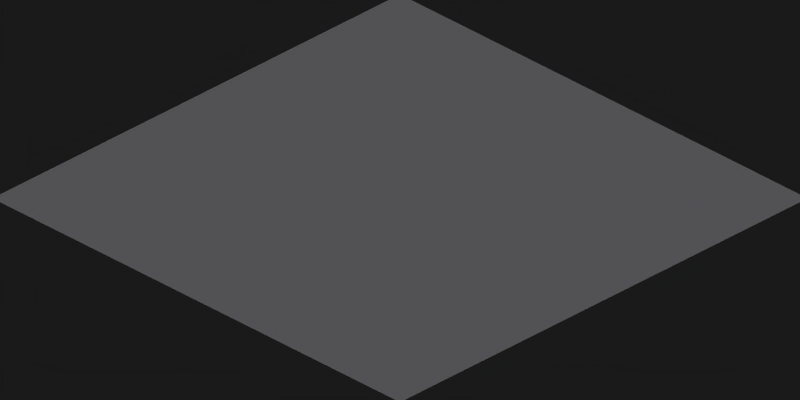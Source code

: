 # Source: grassland_floor.blend  (saved by Blender 2.49.2; exported with 4.5.12 LTS)
import bpy
from mathutils import Matrix  # noqa: F401  (used for matrix-valued properties, if any)

bpy.ops.wm.read_factory_settings(use_empty=True)
scene = bpy.context.scene
scene.name = 'Scene'

# ---- collections
col_collection_1 = bpy.data.collections.new('Collection 1'); scene.collection.children.link(col_collection_1)

# ---- materials (node trees are filled in below, after node groups)
mat_grass = bpy.data.materials.new('Grass')
mat_grass.alpha_threshold = 0.0
mat_grass.preview_render_type = 'FLAT'
mat_grass.diffuse_color = (1.0, 1.0, 1.0, 1.0)
mat_grass.roughness = 0.5
mat_grass.specular_intensity = 0.0
mat_grass.line_color = (0.0, 0.0, 0.0, 1.0)

# ---- material node trees

# ---- world
world_world = bpy.data.worlds.new('World'); scene.world = world_world
world_world.color = (0.1, 0.1, 0.1)
world_world.use_sun_shadow = False
world_world.sun_shadow_jitter_overblur = 0.0
world_world.cycles.sampling_method = 'MANUAL'
world_world.cycles.sample_map_resolution = 256

# ---- cameras
cam_camera_001 = bpy.data.cameras.new('Camera.001')
cam_camera_001.type = 'ORTHO'
cam_camera_001.passepartout_alpha = 0.2
cam_camera_001.clip_end = 100.0
cam_camera_001.lens = 35.0
cam_camera_001.ortho_scale = 2.08
cam_camera_001.show_passepartout = False
cam_camera_001.show_safe_areas = True
cam_camera_001.dof.focus_distance = 0.0
cam_camera_001.dof.aperture_fstop = 128.0

# ---- lights
light_lamp = bpy.data.lights.new('Lamp', 'SUN')
light_lamp.color = (0.8394, 0.8405, 0.8737)
light_lamp.transmission_factor = 0.0
light_lamp.angle = 2.498
light_lamp.energy = 1.0
light_lamp.shadow_buffer_clip_start = 0.5
light_lamp.shadow_soft_size = 3.0
light_lamp.shadow_cascade_max_distance = 1000.0
light_lamp.cycles.use_multiple_importance_sampling = False
light_lamp_002 = bpy.data.lights.new('Lamp.002', 'SUN')
light_lamp_002.color = (0.2944, 0.07568, 0.6762)
light_lamp_002.transmission_factor = 0.0
light_lamp_002.use_shadow = False
light_lamp_002.angle = 1.571
light_lamp_002.energy = 0.15
light_lamp_002.shadow_buffer_clip_start = 0.5
light_lamp_002.shadow_soft_size = 1.0
light_lamp_002.shadow_cascade_max_distance = 1000.0
light_lamp_002.cycles.use_multiple_importance_sampling = False

# ---- meshes
me_plane = bpy.data.meshes.new('Plane')
me_plane.from_pydata([], [], [])
me_plane.use_remesh_preserve_volume = False
me_plane.use_remesh_preserve_attributes = False
me_plane.use_mirror_vertex_groups = False
me_plane.update()
me_plane_023 = bpy.data.meshes.new('Plane.023')
me_plane_023.from_pydata([(6.001, -6.001, 0.0), (7.501, -6.001, 0.0), (6.001, -7.501, 0.0), (7.501, -7.501, 0.0), (3.0, -6.001, 0.0), (4.501, -6.001, 0.0), (3.0, -7.501, 0.0), (4.501, -7.501, 0.0), (-0.00073, -6.001, 0.0), (1.5, -6.001, 0.0), (-0.0007305, -7.501, 0.0), (1.5, -7.501, 0.0), (-1.501, -6.001, 0.0), (-3.001, -6.001, 0.0), (-1.501, -7.501, 0.0), (-3.001, -7.501, 0.0), (6.001, -4.501, 0.0), (6.001, -3.0, 0.0), (7.501, -4.501, 0.0), (7.501, -3.0, 0.0), (3.0, -4.501, 0.0), (4.501, -4.501, 0.0), (3.0, -3.0, 0.0), (4.501, -3.0, 0.0), (-0.00073, -4.501, 0.0), (1.5, -4.501, 0.0), (-0.0007299, -3.0, 0.0), (1.5, -3.0, 0.0), (-1.501, -4.501, 0.0), (-1.501, -3.0, 0.0), (-3.001, -3.0, 0.0), (-3.001, -4.501, 0.0), (6.001, -1.5, 0.0), (6.001, 0.0007297, 0.0), (7.501, -1.5, 0.0), (7.501, 0.0007293, 0.0), (3.0, -1.5, 0.0), (4.501, -1.5, 0.0), (3.0, 0.00073, 0.0), (4.501, 0.0007297, 0.0), (-0.0007299, -1.5, 0.0), (1.5, -1.5, 0.0), (-0.0007296, 0.0007303, 0.0), (1.5, 0.00073, 0.0), (-1.501, -1.5, 0.0), (-1.501, 0.0007303, 0.0), (-3.001, 0.0007306, 0.0), (-3.001, -1.5, 0.0), (6.001, 1.501, 0.0), (6.001, 3.001, 0.0), (7.501, 1.501, 0.0), (7.501, 3.001, 0.0), (3.0, 1.501, 0.0), (4.501, 1.501, 0.0), (3.0, 3.001, 0.0), (4.501, 3.001, 0.0), (-0.0007296, 1.501, 0.0), (1.5, 1.501, 0.0), (-0.0007292, 3.001, 0.0), (1.5, 3.001, 0.0), (-1.501, 1.501, 0.0), (-3.001, 1.501, 0.0), (-1.501, 3.001, 0.0), (-3.001, 3.001, 0.0)], [], [(1, 0, 2, 3), (5, 4, 6, 7), (9, 8, 10, 11), (12, 13, 15, 14), (16, 18, 19, 17), (20, 21, 23, 22), (24, 25, 27, 26), (31, 28, 29, 30), (32, 34, 35, 33), (36, 37, 39, 38), (40, 41, 43, 42), (47, 44, 45, 46), (48, 50, 51, 49), (52, 53, 55, 54), (56, 57, 59, 58), (61, 60, 62, 63)])
_uv = me_plane_023.uv_layers.new(name='UVTex')
_uv.uv.foreach_set('vector', [7.943e-08, 0.75, 0.25, 0.75, 0.25, 1.0, 0.0, 1.0, 0.25, 0.75, 0.5, 0.75, 0.5, 1.0, 0.25, 1.0, 0.5, 0.75, 0.75, 0.75, 0.75, 1.0, 0.5, 1.0, 0.75, 0.75, 1.0, 0.75, 1.0, 1.0, 0.75, 1.0, 0.25, 0.75, 7.943e-08, 0.75, 7.943e-08, 0.5, 0.25, 0.5, 0.5, 0.75, 0.25, 0.75, 0.25, 0.5, 0.5, 0.5, 0.75, 0.75, 0.5, 0.75, 0.5, 0.5, 0.75, 0.5, 1.0, 0.75, 0.75, 0.75, 0.75, 0.5, 1.0, 0.5, 0.25, 0.5, 7.943e-08, 0.5, 3.972e-08, 0.25, 0.25, 0.25, 0.5, 0.5, 0.25, 0.5, 0.25, 0.25, 0.5, 0.25, 0.75, 0.5, 0.5, 0.5, 0.5, 0.25, 0.75, 0.25, 1.0, 0.5, 0.75, 0.5, 0.75, 0.25, 1.0, 0.25, 0.25, 0.25, 3.972e-08, 0.25, 0.0, 8.341e-07, 0.25, 6.355e-07, 0.5, 0.25, 0.25, 0.25, 0.25, 6.355e-07, 0.5, 4.369e-07, 0.75, 0.25, 0.5, 0.25, 0.5, 4.369e-07, 0.75, 2.383e-07, 1.0, 0.25, 0.75, 0.25, 0.75, 2.383e-07, 1.0, 0.0])
me_plane_023.materials.append(mat_grass)
me_plane_023.use_remesh_preserve_volume = False
me_plane_023.use_remesh_preserve_attributes = False
me_plane_023.use_mirror_vertex_groups = False
me_plane_023.update()
me_plane_021 = bpy.data.meshes.new('Plane.021')
me_plane_021.from_pydata([], [], [])
me_plane_021.materials.append(mat_grass)
me_plane_021.use_remesh_preserve_volume = False
me_plane_021.use_remesh_preserve_attributes = False
me_plane_021.use_mirror_vertex_groups = False
me_plane_021.update()

# ---- objects
ob_plane = bpy.data.objects.new('Plane', me_plane)
ob_plane_002 = bpy.data.objects.new('Plane.002', me_plane_023)
ob_plane_001 = bpy.data.objects.new('Plane.001', me_plane_021)
ob_camera = bpy.data.objects.new('Camera', cam_camera_001)
ob_lamp = bpy.data.objects.new('Lamp', light_lamp)
ob_lamp_001 = bpy.data.objects.new('Lamp.001', light_lamp_002)

# ---- transforms, parenting, visibility, modifiers, constraints
ob_plane.location = (0.0, 0.0, 0.0)
ob_plane.scale = (1.5, 1.5, 1.5)
ob_plane.lock_rotations_4d = False
ob_plane.empty_display_type = 'ARROWS'
ob_plane.lineart.crease_threshold = 0.0
ob_plane_002.location = (2.25, -2.25, 0.0)
ob_plane_002.lock_rotations_4d = False
ob_plane_002.empty_display_type = 'ARROWS'
ob_plane_002.lineart.crease_threshold = 0.0
ob_plane_001.location = (0.0, 0.0, 0.0)
ob_plane_001.lock_rotations_4d = False
ob_plane_001.empty_display_type = 'ARROWS'
ob_plane_001.lineart.crease_threshold = 0.0
ob_camera.location = (5.0, -5.0, 4.08)
ob_camera.rotation_euler = (1.047, 0.0, 0.7854)
ob_camera.lock_rotations_4d = False
ob_camera.empty_display_type = 'ARROWS'
ob_camera.lineart.crease_threshold = 0.0
ob_lamp.location = (2.5, -5.0, 7.5)
ob_lamp.rotation_euler = (0.4847, 0.4381, -0.2138)
ob_lamp.lock_rotations_4d = False
ob_lamp.empty_display_type = 'ARROWS'
ob_lamp.lineart.crease_threshold = 0.0
ob_lamp_001.location = (4.742, 1.021, 7.5)
ob_lamp_001.rotation_euler = (1.602, 0.2861, 1.919)
ob_lamp_001.lock_rotations_4d = False
ob_lamp_001.empty_display_type = 'ARROWS'
ob_lamp_001.lineart.crease_threshold = 0.0

# ---- collection membership
col_collection_1.objects.link(ob_plane)
col_collection_1.objects.link(ob_plane_002)
col_collection_1.objects.link(ob_plane_001)
col_collection_1.objects.link(ob_camera)
col_collection_1.objects.link(ob_lamp)
col_collection_1.objects.link(ob_lamp_001)

# ---- scene / render settings (as saved in the file)
scene.camera = ob_camera
scene.frame_start = 1; scene.frame_end = 16; scene.frame_set(1)
scene.render.engine = 'BLENDER_EEVEE_NEXT'
scene.render.image_settings.compression = 90
scene.render.resolution_x = 256
scene.render.resolution_y = 128
scene.render.resolution_percentage = 25
scene.render.pixel_aspect_x = 100.0
scene.render.pixel_aspect_y = 100.0
scene.render.fps = 25
scene.render.dither_intensity = 0.0
scene.render.use_compositing = False
scene.render.use_sequencer = False
scene.render.bake_margin = 2
scene.render.bake_bias = 0.0
scene.render.use_stamp_time = False
scene.render.use_stamp_date = False
scene.render.use_stamp_frame = False
scene.render.use_stamp_camera = False
scene.render.use_stamp_scene = False
scene.render.use_stamp_filename = False
scene.render.use_stamp_render_time = False
scene.render.stamp_font_size = 0
scene.cycles.use_denoising = False
scene.cycles.samples = 10
scene.cycles.sampling_pattern = 'TABULATED_SOBOL'
scene.cycles.light_sampling_threshold = 0.0
scene.cycles.use_adaptive_sampling = False
scene.cycles.use_light_tree = False
scene.cycles.blur_glossy = 0.0
scene.cycles.volume_bounces = 1
scene.cycles.pixel_filter_type = 'GAUSSIAN'
scene.cycles.sample_clamp_indirect = 0.0
scene.view_settings.view_transform = 'Raw'
bpy.context.view_layer.update()
